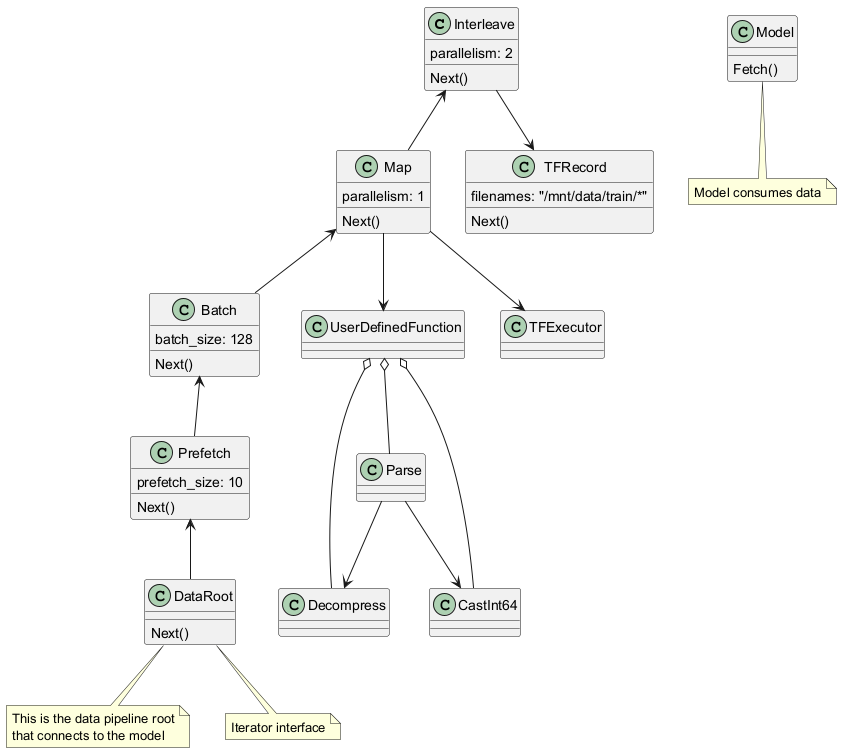

The diagram above was rendered by PlantUML. Its source (embedded in the PNG):
@startuml
class Interleave {
  parallelism: 2
  Next()
}

class Map {
  parallelism: 1
  Next()
}

class Batch {
  batch_size: 128
  Next()
}

class Prefetch {
  prefetch_size: 10
  Next()
}

class TFRecord {
  filenames: "/mnt/data/train/*"
  Next()
}

class UserDefinedFunction {
}

class Parse {
}

class Decompress {
}

class CastInt64 {
}

class TFExecutor {
}

class DataRoot {
  Next()
}

class Model {
  Fetch()
}

UserDefinedFunction o-- Parse
UserDefinedFunction o-- Decompress
UserDefinedFunction o-- CastInt64

Parse --> Decompress
Parse --> CastInt64

Interleave <-- Map
Map <-- Batch
Batch <-- Prefetch
Prefetch <-- DataRoot

Interleave --> TFRecord
Map --> UserDefinedFunction
Map --> TFExecutor

note bottom of DataRoot
  This is the data pipeline root
  that connects to the model
end note

note "Iterator interface" as N1
DataRoot .. N1
note "Model consumes data" as N2
Model .. N2
@enduml